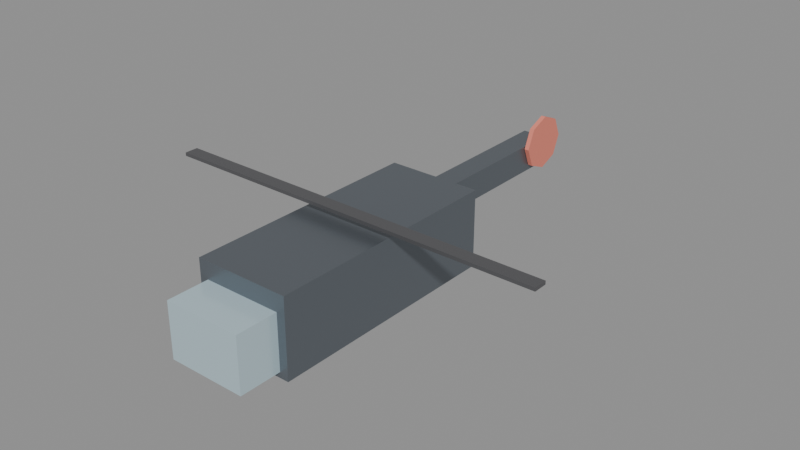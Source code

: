 # Source: SM_PatrolHelicopter.blend  (saved by Blender 5.2.45; exported with 4.5.12 LTS)
import bpy
from mathutils import Matrix  # noqa: F401  (used for matrix-valued properties, if any)

bpy.ops.wm.read_factory_settings(use_empty=True)
scene = bpy.context.scene
scene.name = 'Scene'

# ---- materials (node trees are filled in below, after node groups)
mat_m_heli_hull = bpy.data.materials.new('M_Heli_Hull')
mat_m_heli_glass = bpy.data.materials.new('M_Heli_Glass')
mat_m_heli_rotor = bpy.data.materials.new('M_Heli_Rotor')
mat_m_heli_warn = bpy.data.materials.new('M_Heli_Warn')

# ---- material node trees
mat_m_heli_hull.use_nodes = True; mat_m_heli_hull.node_tree.nodes.clear()
_N = mat_m_heli_hull.node_tree.nodes; _L = mat_m_heli_hull.node_tree.links
n0 = _N.new('ShaderNodeBsdfPrincipled'); n0.name = 'Principled BSDF'; n0.location = (-200, 100)
n0.inputs[0].default_value = (0.1804, 0.2039, 0.2314, 1.0)
n0.inputs[1].default_value = 0.65
n0.inputs[2].default_value = 0.35
n0.inputs[10].default_value = 0.005
n1 = _N.new('ShaderNodeOutputMaterial'); n1.name = 'Material Output'; n1.location = (200, 100)
_L.new(n0.outputs[0], n1.inputs[0])
n1.is_active_output = True
mat_m_heli_glass.use_nodes = True; mat_m_heli_glass.node_tree.nodes.clear()
_N = mat_m_heli_glass.node_tree.nodes; _L = mat_m_heli_glass.node_tree.links
n0 = _N.new('ShaderNodeBsdfPrincipled'); n0.name = 'Principled BSDF'; n0.location = (-200, 100)
n0.inputs[0].default_value = (0.5333, 0.6902, 0.7529, 1.0)
n0.inputs[1].default_value = 0.2
n0.inputs[2].default_value = 0.2
n0.inputs[10].default_value = 0.005
n1 = _N.new('ShaderNodeOutputMaterial'); n1.name = 'Material Output'; n1.location = (200, 100)
_L.new(n0.outputs[0], n1.inputs[0])
n1.is_active_output = True
mat_m_heli_rotor.use_nodes = True; mat_m_heli_rotor.node_tree.nodes.clear()
_N = mat_m_heli_rotor.node_tree.nodes; _L = mat_m_heli_rotor.node_tree.links
n0 = _N.new('ShaderNodeBsdfPrincipled'); n0.name = 'Principled BSDF'; n0.location = (-200, 100)
n0.inputs[0].default_value = (0.1412, 0.1412, 0.149, 1.0)
n0.inputs[1].default_value = 0.5
n0.inputs[2].default_value = 0.4
n0.inputs[10].default_value = 0.005
n1 = _N.new('ShaderNodeOutputMaterial'); n1.name = 'Material Output'; n1.location = (200, 100)
_L.new(n0.outputs[0], n1.inputs[0])
n1.is_active_output = True
mat_m_heli_warn.use_nodes = True; mat_m_heli_warn.node_tree.nodes.clear()
_N = mat_m_heli_warn.node_tree.nodes; _L = mat_m_heli_warn.node_tree.links
n0 = _N.new('ShaderNodeBsdfPrincipled'); n0.name = 'Principled BSDF'; n0.location = (-200, 100)
n0.inputs[0].default_value = (0.7882, 0.2314, 0.1686, 1.0)
n0.inputs[2].default_value = 0.85
n0.inputs[10].default_value = 0.005
n1 = _N.new('ShaderNodeOutputMaterial'); n1.name = 'Material Output'; n1.location = (200, 100)
_L.new(n0.outputs[0], n1.inputs[0])
n1.is_active_output = True

# ---- meshes
me_cube = bpy.data.meshes.new('Cube')
me_cube.from_pydata([(-82.5, -210.0, -67.5), (-82.5, -210.0, 67.5), (-82.5, 210.0, -67.5), (-82.5, 210.0, 67.5), (82.5, -210.0, -67.5), (82.5, -210.0, 67.5), (82.5, 210.0, -67.5), (82.5, 210.0, 67.5), (-67.5, -282.5, -57.5), (-67.5, -282.5, 37.5), (-67.5, -187.5, -57.5), (-67.5, -187.5, 37.5), (67.5, -282.5, -57.5), (67.5, -282.5, 37.5), (67.5, -187.5, -57.5), (67.5, -187.5, 37.5), (-21.0, 180.0, 1.0), (-21.0, 180.0, 49.0), (-21.0, 500.0, 1.0), (-21.0, 500.0, 49.0), (21.0, 180.0, 1.0), (21.0, 180.0, 49.0), (21.0, 500.0, 1.0), (21.0, 500.0, 49.0), (-340.0, -12.0, 82.0), (-340.0, -12.0, 88.0), (-340.0, 12.0, 82.0), (-340.0, 12.0, 88.0), (340.0, -12.0, 82.0), (340.0, -12.0, 88.0), (340.0, 12.0, 82.0), (340.0, 12.0, 88.0), (22.0, 533.0, 45.0), (30.0, 533.0, 45.0), (22.0, 518.9, 11.06), (30.0, 518.9, 11.06), (22.0, 485.0, -3.0), (30.0, 485.0, -3.0), (22.0, 451.1, 11.06), (30.0, 451.1, 11.06), (22.0, 437.0, 45.0), (30.0, 437.0, 45.0), (22.0, 451.1, 78.94), (30.0, 451.1, 78.94), (22.0, 485.0, 93.0), (30.0, 485.0, 93.0), (22.0, 518.9, 78.94), (30.0, 518.9, 78.94)], [], [(0, 1, 3, 2), (2, 3, 7, 6), (6, 7, 5, 4), (4, 5, 1, 0), (2, 6, 4, 0), (7, 3, 1, 5), (8, 9, 11, 10), (10, 11, 15, 14), (14, 15, 13, 12), (12, 13, 9, 8), (10, 14, 12, 8), (15, 11, 9, 13), (16, 17, 19, 18), (18, 19, 23, 22), (22, 23, 21, 20), (20, 21, 17, 16), (18, 22, 20, 16), (23, 19, 17, 21), (24, 25, 27, 26), (26, 27, 31, 30), (30, 31, 29, 28), (28, 29, 25, 24), (26, 30, 28, 24), (31, 27, 25, 29), (32, 33, 35, 34), (34, 35, 37, 36), (36, 37, 39, 38), (38, 39, 41, 40), (40, 41, 43, 42), (42, 43, 45, 44), (35, 33, 47, 45, 43, 41, 39, 37), (44, 45, 47, 46), (46, 47, 33, 32), (32, 34, 36, 38, 40, 42, 44, 46)])
me_cube.polygons.foreach_set('material_index', [0, 0, 0, 0, 0, 0, 1, 1, 1, 1, 1, 1, 0, 0, 0, 0, 0, 0, 2, 2, 2, 2, 2, 2, 3, 3, 3, 3, 3, 3, 3, 3, 3, 3])
_uv = me_cube.uv_layers.new(name='UVMap')
_uv.uv.foreach_set('vector', [0.375, 0.0, 0.625, 0.0, 0.625, 0.25, 0.375, 0.25, 0.375, 0.25, 0.625, 0.25, 0.625, 0.5, 0.375, 0.5, 0.375, 0.5, 0.625, 0.5, 0.625, 0.75, 0.375, 0.75, 0.375, 0.75, 0.625, 0.75, 0.625, 1.0, 0.375, 1.0, 0.125, 0.5, 0.375, 0.5, 0.375, 0.75, 0.125, 0.75, 0.625, 0.5, 0.875, 0.5, 0.875, 0.75, 0.625, 0.75, 0.375, 0.0, 0.625, 0.0, 0.625, 0.25, 0.375, 0.25, 0.375, 0.25, 0.625, 0.25, 0.625, 0.5, 0.375, 0.5, 0.375, 0.5, 0.625, 0.5, 0.625, 0.75, 0.375, 0.75, 0.375, 0.75, 0.625, 0.75, 0.625, 1.0, 0.375, 1.0, 0.125, 0.5, 0.375, 0.5, 0.375, 0.75, 0.125, 0.75, 0.625, 0.5, 0.875, 0.5, 0.875, 0.75, 0.625, 0.75, 0.375, 0.0, 0.625, 0.0, 0.625, 0.25, 0.375, 0.25, 0.375, 0.25, 0.625, 0.25, 0.625, 0.5, 0.375, 0.5, 0.375, 0.5, 0.625, 0.5, 0.625, 0.75, 0.375, 0.75, 0.375, 0.75, 0.625, 0.75, 0.625, 1.0, 0.375, 1.0, 0.125, 0.5, 0.375, 0.5, 0.375, 0.75, 0.125, 0.75, 0.625, 0.5, 0.875, 0.5, 0.875, 0.75, 0.625, 0.75, 0.375, 0.0, 0.625, 0.0, 0.625, 0.25, 0.375, 0.25, 0.375, 0.25, 0.625, 0.25, 0.625, 0.5, 0.375, 0.5, 0.375, 0.5, 0.625, 0.5, 0.625, 0.75, 0.375, 0.75, 0.375, 0.75, 0.625, 0.75, 0.625, 1.0, 0.375, 1.0, 0.125, 0.5, 0.375, 0.5, 0.375, 0.75, 0.125, 0.75, 0.625, 0.5, 0.875, 0.5, 0.875, 0.75, 0.625, 0.75, 1.0, 0.5, 1.0, 1.0, 0.875, 1.0, 0.875, 0.5, 0.875, 0.5, 0.875, 1.0, 0.75, 1.0, 0.75, 0.5, 0.75, 0.5, 0.75, 1.0, 0.625, 1.0, 0.625, 0.5, 0.625, 0.5, 0.625, 1.0, 0.5, 1.0, 0.5, 0.5, 0.5, 0.5, 0.5, 1.0, 0.375, 1.0, 0.375, 0.5, 0.375, 0.5, 0.375, 1.0, 0.25, 1.0, 0.25, 0.5, 0.4197, 0.4197, 0.25, 0.49, 0.08029, 0.4197, 0.01, 0.25, 0.08029, 0.08029, 0.25, 0.01, 0.4197, 0.08029, 0.49, 0.25, 0.25, 0.5, 0.25, 1.0, 0.125, 1.0, 0.125, 0.5, 0.125, 0.5, 0.125, 1.0, 0.0, 1.0, 0.0, 0.5, 0.75, 0.49, 0.9197, 0.4197, 0.99, 0.25, 0.9197, 0.08029, 0.75, 0.01, 0.5803, 0.08029, 0.51, 0.25, 0.5803, 0.4197])
me_cube.materials.append(mat_m_heli_hull)
me_cube.materials.append(mat_m_heli_glass)
me_cube.materials.append(mat_m_heli_rotor)
me_cube.materials.append(mat_m_heli_warn)
me_cube.update()

# ---- objects
ob_sm_patrolhelicopter = bpy.data.objects.new('SM_PatrolHelicopter', me_cube)

# ---- transforms, parenting, visibility, modifiers, constraints
ob_sm_patrolhelicopter.location = (0.0, 0.0, 120.0)

# ---- collection membership
scene.collection.objects.link(ob_sm_patrolhelicopter)

# ---- scene / render settings (as saved in the file)
scene.frame_start = 1; scene.frame_end = 250; scene.frame_set(1)
scene.render.engine = 'BLENDER_EEVEE_NEXT'
scene.render.bake_bias = 0.0
scene.render.bake_samples = 0
scene.render.compositor_device = 'GPU'
scene.eevee.use_volume_custom_range = False
scene.eevee.fast_gi_thickness_near = 0.1
scene.eevee.fast_gi_thickness_far = 0.0
scene.eevee.ray_tracing_options.screen_trace_thickness = 0.1
bpy.context.view_layer.update()

# ---- added for rendering (the .blend has no active camera and no usable light): camera, sun + grey world if the file has none
cam_auto = bpy.data.cameras.new('AutoCamera')
cam_auto.lens = 50.0
cam_auto.sensor_width = 36.0
cam_auto.clip_end = 17437.1
ob_auto_camera = bpy.data.objects.new('AutoCamera', cam_auto)
scene.collection.objects.link(ob_auto_camera)
ob_auto_camera.location = (993.573, -1067.04, 927.608)
ob_auto_camera.rotation_euler = (1.09748, -7.21219e-08, 0.694738)
scene.camera = ob_auto_camera
light_auto_sun = bpy.data.lights.new('AutoSun', 'SUN')
light_auto_sun.energy = 3.0
light_auto_sun.angle = 0.0523599
ob_auto_sun = bpy.data.objects.new('AutoSun', light_auto_sun)
scene.collection.objects.link(ob_auto_sun)
ob_auto_sun.rotation_euler = (0.872665, 0.174533, 0.523599)
if scene.world is None:
    world_auto = bpy.data.worlds.new('AutoWorld')
    world_auto.color = (0.3, 0.3, 0.3)
    scene.world = world_auto
bpy.context.view_layer.update()
